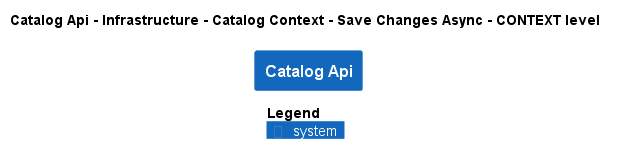

The diagram above was rendered by PlantUML. Its source (embedded in the PNG):
@startuml
!pragma layout smetana
!include ..\..\..\..\..\..\..\..\.c4s\C4_Context.puml

AddElementTag("state:new", $bgColor=green, $fontColor=#ffffff, $borderColor=green, $shadowing="False")
AddElementTag("state:changed", $bgColor=orange, $fontColor=#ffffff, $borderColor=orange, $shadowing="False")
AddElementTag("state:removed", $bgColor=red, $fontColor=#ffffff, $borderColor=red, $shadowing="False")

AddRelTag("state:new", $textColor=green, $lineColor=green)
AddRelTag("state:changed", $textColor=orange, $lineColor=orange)
AddRelTag("state:removed", $textColor=red, $lineColor=red)

SHOW_PERSON_PORTRAIT()
LAYOUT_TOP_DOWN()

skinparam linetype polyline

title Catalog Api - Infrastructure - Catalog Context - Save Changes Async - CONTEXT level

System(dotnet.eShop.Architecture.SoftwareSystems.CatalogApi, "Catalog Api", "")



SHOW_LEGEND()
@enduml